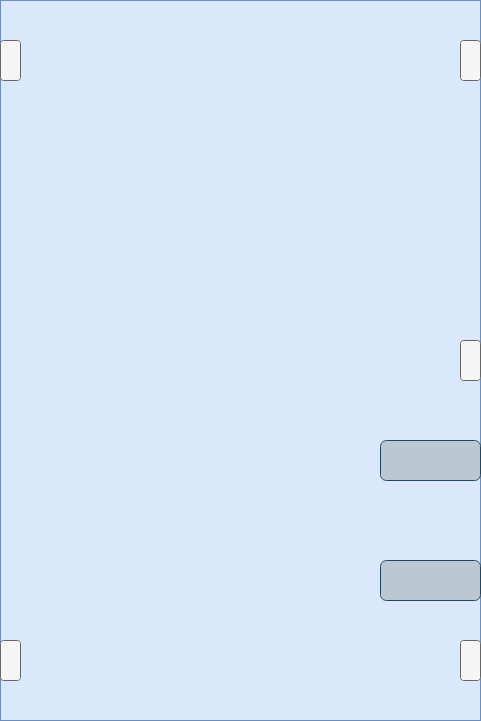

The diagram above was exported from draw.io. Its source (the exported page's mxGraphModel, read from the mxfile embedded in the PNG):
<mxGraphModel dx="1728" dy="996" grid="1" gridSize="10" guides="1" tooltips="1" connect="1" arrows="1" fold="1" page="1" pageScale="1" pageWidth="850" pageHeight="1100" math="0" shadow="0">
  <root>
    <mxCell id="0" />
    <mxCell id="1" parent="0" />
    <mxCell id="z0dIo0uBzoleIF3X-k2C-2" value="" style="rounded=0;whiteSpace=wrap;html=1;fillColor=#dae8fc;strokeColor=#6c8ebf;" vertex="1" parent="1">
      <mxGeometry x="120" y="80" width="480" height="720" as="geometry" />
    </mxCell>
    <mxCell id="z0dIo0uBzoleIF3X-k2C-6" value="" style="rounded=1;whiteSpace=wrap;html=1;fillColor=#f5f5f5;strokeColor=#666666;fontColor=#333333;" vertex="1" parent="1">
      <mxGeometry x="120" y="720" width="20" height="40" as="geometry" />
    </mxCell>
    <mxCell id="z0dIo0uBzoleIF3X-k2C-7" value="" style="rounded=1;whiteSpace=wrap;html=1;fillColor=#f5f5f5;strokeColor=#666666;fontColor=#333333;" vertex="1" parent="1">
      <mxGeometry x="580" y="120" width="20" height="40" as="geometry" />
    </mxCell>
    <mxCell id="z0dIo0uBzoleIF3X-k2C-8" value="" style="rounded=1;whiteSpace=wrap;html=1;fillColor=#f5f5f5;strokeColor=#666666;fontColor=#333333;" vertex="1" parent="1">
      <mxGeometry x="120" y="120" width="20" height="40" as="geometry" />
    </mxCell>
    <mxCell id="z0dIo0uBzoleIF3X-k2C-9" value="" style="rounded=1;whiteSpace=wrap;html=1;fillColor=#f5f5f5;strokeColor=#666666;fontColor=#333333;" vertex="1" parent="1">
      <mxGeometry x="580" y="720" width="20" height="40" as="geometry" />
    </mxCell>
    <mxCell id="z0dIo0uBzoleIF3X-k2C-11" value="" style="rounded=1;whiteSpace=wrap;html=1;fillColor=#bac8d3;strokeColor=#23445d;" vertex="1" parent="1">
      <mxGeometry x="500" y="640" width="100" height="40" as="geometry" />
    </mxCell>
    <mxCell id="z0dIo0uBzoleIF3X-k2C-14" value="" style="rounded=1;whiteSpace=wrap;html=1;fillColor=#bac8d3;strokeColor=#23445d;" vertex="1" parent="1">
      <mxGeometry x="500" y="520" width="100" height="40" as="geometry" />
    </mxCell>
    <mxCell id="z0dIo0uBzoleIF3X-k2C-15" value="" style="rounded=1;whiteSpace=wrap;html=1;fillColor=#f5f5f5;strokeColor=#666666;fontColor=#333333;" vertex="1" parent="1">
      <mxGeometry x="580" y="420" width="20" height="40" as="geometry" />
    </mxCell>
  </root>
</mxGraphModel>